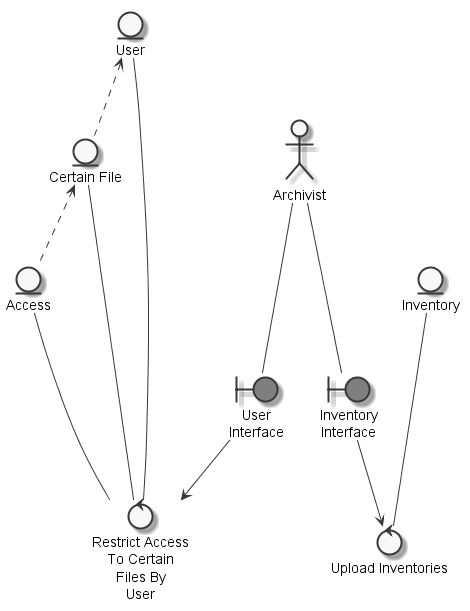

The diagram above was rendered by PlantUML. Its source (embedded in the PNG):
@startuml
	skinparam defaultTextAlignment center
	skinparam monochrome true

	entity "User" as thinguser
	entity "Certain File" as thingcertainfile
	entity "Access" as thingaccess
	entity "Inventory" as thinginventory
	actor "Archivist" as actorarchivist
	boundary "User\nInterface" as thinguserinterface #grey
	boundary "Inventory\nInterface" as thinginventoryinterface #grey
	control "Restrict Access\nTo Certain\nFiles By\nUser" as controlrestrictaccessuser
	control "Upload Inventories" as controluploadinventory

	thinguser <.. thingcertainfile
	thingcertainfile <.. thingaccess
	actorarchivist --- thinguserinterface
	actorarchivist --- thinginventoryinterface
	thingaccess --- controlrestrictaccessuser
	thingcertainfile --- controlrestrictaccessuser
	thinguser --- controlrestrictaccessuser
	thinguserinterface --> controlrestrictaccessuser
	thinginventory --- controluploadinventory
	thinginventoryinterface --> controluploadinventory

@enduml